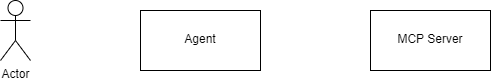

The diagram above was exported from draw.io. Its source (the exported page's mxGraphModel, read from the mxfile embedded in the PNG):
<mxGraphModel dx="1206" dy="808" grid="1" gridSize="10" guides="1" tooltips="1" connect="1" arrows="1" fold="1" page="1" pageScale="1" pageWidth="850" pageHeight="1100" math="0" shadow="0">
  <root>
    <mxCell id="0" />
    <mxCell id="1" parent="0" />
    <mxCell id="aVN4WHolgnQnMbO9C0RO-4" value="" style="rounded=0;whiteSpace=wrap;html=1;" parent="1" vertex="1">
      <mxGeometry x="480" y="240" width="120" height="60" as="geometry" />
    </mxCell>
    <mxCell id="aVN4WHolgnQnMbO9C0RO-1" value="" style="rounded=0;whiteSpace=wrap;html=1;" parent="1" vertex="1">
      <mxGeometry x="250" y="240" width="120" height="60" as="geometry" />
    </mxCell>
    <mxCell id="aVN4WHolgnQnMbO9C0RO-2" value="Agent" style="text;html=1;align=center;verticalAlign=middle;whiteSpace=wrap;rounded=0;" parent="1" vertex="1">
      <mxGeometry x="265" y="254" width="90" height="30" as="geometry" />
    </mxCell>
    <mxCell id="aVN4WHolgnQnMbO9C0RO-3" value="MCP Server" style="text;whiteSpace=wrap;align=center;" parent="1" vertex="1">
      <mxGeometry x="495" y="255" width="90" height="30" as="geometry" />
    </mxCell>
    <mxCell id="CsBxFU0ll_3dslrYg9mX-1" value="Actor" style="shape=umlActor;verticalLabelPosition=bottom;verticalAlign=top;html=1;outlineConnect=0;" vertex="1" parent="1">
      <mxGeometry x="110" y="230" width="30" height="60" as="geometry" />
    </mxCell>
  </root>
</mxGraphModel>